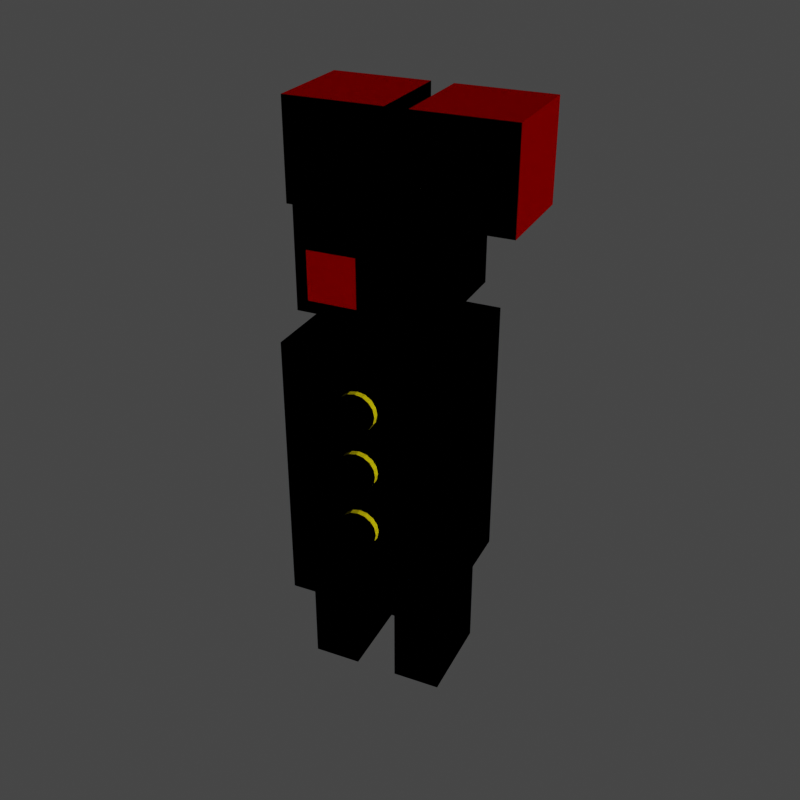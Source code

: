# Source: clownbuilder.blend  (saved by Blender 2.82.7; exported with 4.5.12 LTS)
import bpy
from mathutils import Matrix  # noqa: F401  (used for matrix-valued properties, if any)

bpy.ops.wm.read_factory_settings(use_empty=True)
scene = bpy.context.scene
scene.name = 'Scene'

# ---- collections
col_collection = bpy.data.collections.new('Collection'); scene.collection.children.link(col_collection)

# ---- materials (node trees are filled in below, after node groups)
mat_accent = bpy.data.materials.new('accent')
mat_skin = bpy.data.materials.new('skin')
mat_suit = bpy.data.materials.new('suit')
mat_button = bpy.data.materials.new('button')
mat_outline = bpy.data.materials.new('outline')
mat_outline.use_backface_culling = True

# ---- material node trees
mat_accent.use_nodes = True; mat_accent.node_tree.nodes.clear()
_N = mat_accent.node_tree.nodes; _L = mat_accent.node_tree.links
n0 = _N.new('ShaderNodeOutputMaterial'); n0.name = 'Material Output'; n0.location = (460, 300)
n1 = _N.new('ShaderNodeBsdfAnisotropic'); n1.name = 'Glossy BSDF'; n1.location = (10, 300)
n1.distribution = 'GGX'
n2 = _N.new('ShaderNodeMixShader'); n2.name = 'Mix Shader'; n2.location = (240, 279)
n2.inputs[0].default_value = 0.3917
n3 = _N.new('ShaderNodeBrightContrast'); n3.name = 'Bright/Contrast'; n3.location = (-143, 23)
n3.inputs[1].default_value = -0.6
n4 = _N.new('ShaderNodeBsdfDiffuse'); n4.name = 'Diffuse BSDF'; n4.location = (29, 58)
n5 = _N.new('ShaderNodeRGB'); n5.name = 'RGB.002'; n5.location = (-489, -49)
n5.outputs[0].default_value = (0.01633, 0.7678, 0.0, 1.0)
n6 = _N.new('ShaderNodeRGB'); n6.name = 'RGB.001'; n6.location = (-485, 195)
n6.outputs[0].default_value = (0.0, 0.2486, 0.8, 1.0)
n7 = _N.new('ShaderNodeRGB'); n7.name = 'RGB'; n7.location = (-477, 432)
n7.outputs[0].default_value = (0.8, 0.000317, 0.0, 1.0)
_L.new(n1.outputs[0], n2.inputs[1])
_L.new(n2.outputs[0], n0.inputs[0])
_L.new(n4.outputs[0], n2.inputs[2])
_L.new(n3.outputs[0], n4.inputs[0])
_L.new(n7.outputs[0], n1.inputs[0])
_L.new(n7.outputs[0], n3.inputs[0])
n0.is_active_output = True
mat_skin.use_nodes = True; mat_skin.node_tree.nodes.clear()
_N = mat_skin.node_tree.nodes; _L = mat_skin.node_tree.links
n0 = _N.new('ShaderNodeOutputMaterial'); n0.name = 'Material Output'; n0.location = (300, 300)
n1 = _N.new('ShaderNodeBsdfPrincipled'); n1.name = 'Principled BSDF'; n1.location = (10, 300)
n1.distribution = 'GGX'
n1.subsurface_method = 'BURLEY'
n1.inputs[3].default_value = 1.45
n1.inputs[27].default_value = (0.0, 0.0, 0.0, 1.0)
n1.inputs[28].default_value = 1.0
n2 = _N.new('ShaderNodeRGB'); n2.name = 'RGB'; n2.location = (-408, 207)
n2.width = 270
n2.outputs[0].default_value = (0.06372, 0.06372, 0.06372, 1.0)
n3 = _N.new('ShaderNodeRGB'); n3.name = 'RGB.002'; n3.location = (-423, -20)
n3.width = 270
n3.outputs[0].default_value = (0.3424, 0.3424, 0.3424, 1.0)
n4 = _N.new('ShaderNodeRGB'); n4.name = 'RGB.001'; n4.location = (-419, 426)
n4.width = 270
n4.outputs[0].default_value = (1.0, 1.0, 1.0, 1.0)
_L.new(n1.outputs[0], n0.inputs[0])
_L.new(n4.outputs[0], n1.inputs[0])
n0.is_active_output = True
mat_suit.use_nodes = True; mat_suit.node_tree.nodes.clear()
_N = mat_suit.node_tree.nodes; _L = mat_suit.node_tree.links
n0 = _N.new('ShaderNodeOutputMaterial'); n0.name = 'Material Output'; n0.location = (300, 300)
n1 = _N.new('ShaderNodeBsdfPrincipled'); n1.name = 'Principled BSDF'; n1.location = (10, 300)
n1.distribution = 'GGX'
n1.subsurface_method = 'BURLEY'
n1.inputs[3].default_value = 1.45
n1.inputs[27].default_value = (0.0, 0.0, 0.0, 1.0)
n1.inputs[28].default_value = 1.0
n2 = _N.new('ShaderNodeRGB'); n2.name = 'RGB.002'; n2.location = (-302, -7)
n2.outputs[0].default_value = (0.8, 0.1991, 0.7865, 1.0)
n3 = _N.new('ShaderNodeRGB'); n3.name = 'RGB.001'; n3.location = (-305, 243)
n3.outputs[0].default_value = (0.8, 0.1396, 0.001132, 1.0)
n4 = _N.new('ShaderNodeRGB'); n4.name = 'RGB'; n4.location = (-300, 489)
n4.outputs[0].default_value = (0.03536, 0.2857, 0.8, 1.0)
_L.new(n1.outputs[0], n0.inputs[0])
_L.new(n4.outputs[0], n1.inputs[0])
n0.is_active_output = True
mat_button.use_nodes = True; mat_button.node_tree.nodes.clear()
_N = mat_button.node_tree.nodes; _L = mat_button.node_tree.links
n0 = _N.new('ShaderNodeOutputMaterial'); n0.name = 'Material Output'; n0.location = (300, 300)
n1 = _N.new('ShaderNodeBsdfPrincipled'); n1.name = 'Principled BSDF'; n1.location = (10, 300)
n1.distribution = 'GGX'
n1.subsurface_method = 'BURLEY'
n1.inputs[3].default_value = 1.45
n1.inputs[27].default_value = (0.0, 0.0, 0.0, 1.0)
n1.inputs[28].default_value = 1.0
n2 = _N.new('ShaderNodeRGB'); n2.name = 'RGB.002'; n2.location = (-302, 332)
n2.outputs[0].default_value = (0.1128, 0.001542, 0.0, 1.0)
n3 = _N.new('ShaderNodeRGB'); n3.name = 'RGB.001'; n3.location = (-300, 117)
n3.outputs[0].default_value = (0.2337, 0.01089, 0.5797, 1.0)
n4 = _N.new('ShaderNodeRGB'); n4.name = 'RGB'; n4.location = (-301, 545)
n4.outputs[0].default_value = (0.5797, 0.5304, 0.0, 1.0)
_L.new(n1.outputs[0], n0.inputs[0])
_L.new(n4.outputs[0], n1.inputs[0])
n0.is_active_output = True
mat_outline.use_nodes = True; mat_outline.node_tree.nodes.clear()
_N = mat_outline.node_tree.nodes; _L = mat_outline.node_tree.links
n0 = _N.new('ShaderNodeOutputMaterial'); n0.name = 'Material Output'; n0.location = (300, 300)
n1 = _N.new('ShaderNodeEmission'); n1.name = 'Emission'; n1.location = (10, 300)
n1.inputs[1].default_value = 3.0
_L.new(n1.outputs[0], n0.inputs[0])
n0.is_active_output = True

# ---- world
world_world = bpy.data.worlds.new('World'); scene.world = world_world
world_world.use_nodes = True; world_world.node_tree.nodes.clear()
_N = world_world.node_tree.nodes; _L = world_world.node_tree.links
n0 = _N.new('ShaderNodeOutputWorld'); n0.name = 'World Output'; n0.location = (300, 300)
n1 = _N.new('ShaderNodeBackground'); n1.name = 'Background'; n1.location = (10, 300)
n1.inputs[0].default_value = (0.05088, 0.05088, 0.05088, 1.0)
_L.new(n1.outputs[0], n0.inputs[0])
n0.is_active_output = True
world_world.color = (0.05088, 0.05088, 0.05088)
world_world.use_sun_shadow = False
world_world.sun_shadow_jitter_overblur = 0.0

# ---- cameras
cam_camera_001 = bpy.data.cameras.new('Camera.001')
cam_camera_002 = bpy.data.cameras.new('Camera.002')

# ---- lights
light_sun = bpy.data.lights.new('Sun', 'SUN')
light_sun.color = (1.0, 0.9163, 0.6905)
light_sun.transmission_factor = 0.0
light_sun.energy = 6.0
light_sun.shadow_soft_size = 0.125

# ---- meshes
me_clown = bpy.data.meshes.new('Clown')
me_clown.from_pydata([(-0.6251, -0.6251, 3.943), (-0.6251, -0.6251, 6.528), (-0.6251, 0.6251, 6.528), (-0.6251, 0.6251, 3.943), (0.6251, 0.6251, 6.528), (0.6251, 0.6251, 3.943), (0.6251, -0.6251, 6.528), (0.6251, -0.6251, 3.943), (-1.0, -1.0, 6.377), (-1.0, -1.0, 8.377), (-1.0, 1.0, 8.377), (-1.0, 1.0, 6.377), (1.0, 1.0, 8.377), (1.0, 1.0, 6.377), (1.0, -1.0, 8.377), (1.0, -1.0, 6.377), (-1.353, -1.582, 7.565), (-1.353, -1.582, 9.094), (-1.353, -0.05225, 9.094), (-1.353, -0.05225, 7.565), (0.1763, -0.05225, 9.094), (0.1763, -0.05225, 7.565), (0.1763, -1.582, 9.094), (0.1763, -1.582, 7.565), (-1.353, 0.2943, 7.565), (-1.353, 0.2943, 9.094), (-1.353, 1.824, 9.094), (-1.353, 1.824, 7.565), (0.1763, 1.824, 9.094), (0.1763, 1.824, 7.565), (0.1763, 0.2943, 9.094), (0.1763, 0.2943, 7.565), (0.9747, -0.3436, 6.985), (0.9747, -0.3436, 7.672), (0.9747, 0.3436, 7.672), (0.9747, 0.3436, 6.985), (1.839, 0.3436, 7.672), (1.839, 0.3436, 6.985), (1.839, -0.3436, 7.672), (1.839, -0.3436, 6.985), (-1.187, -1.187, 1.656), (-1.187, -1.187, 5.928), (-1.187, 1.187, 5.928), (-1.187, 1.187, 1.656), (1.187, 1.187, 5.928), (1.187, 1.187, 1.656), (1.187, -1.187, 5.928), (1.187, -1.187, 1.656), (-0.7193, -0.3374, 0.002738), (-0.7193, -0.3374, 2.003), (-0.7193, -1.094, 0.002738), (-0.7193, -1.094, 2.003), (0.7193, -0.3374, 0.002738), (0.7193, -0.3374, 2.003), (0.7193, -1.094, 0.002738), (0.7193, -1.094, 2.003), (-0.7193, 1.084, 0.002738), (-0.7193, 1.084, 2.003), (-0.7193, 0.3277, 0.002738), (-0.7193, 0.3277, 2.003), (0.7193, 1.084, 0.002738), (0.7193, 1.084, 2.003), (0.7193, 0.3277, 0.002738), (0.7193, 0.3277, 2.003), (1.083, 0.2986, 3.145), (1.279, 0.2986, 3.145), (1.083, 0.2759, 3.031), (1.279, 0.2759, 3.031), (1.083, 0.2111, 2.934), (1.279, 0.2111, 2.934), (1.083, 0.1143, 2.869), (1.279, 0.1143, 2.869), (1.083, -1.305e-08, 2.847), (1.279, -1.305e-08, 2.847), (1.083, -0.1143, 2.869), (1.279, -0.1143, 2.869), (1.083, -0.2111, 2.934), (1.279, -0.2111, 2.934), (1.083, -0.2759, 3.031), (1.279, -0.2759, 3.031), (1.083, -0.2986, 3.145), (1.279, -0.2986, 3.145), (1.083, -0.2759, 3.26), (1.279, -0.2759, 3.26), (1.083, -0.2111, 3.356), (1.279, -0.2111, 3.356), (1.083, -0.1143, 3.421), (1.279, -0.1143, 3.421), (1.083, 3.561e-09, 3.444), (1.279, 3.561e-09, 3.444), (1.083, 0.1143, 3.421), (1.279, 0.1143, 3.421), (1.083, 0.2111, 3.356), (1.279, 0.2111, 3.356), (1.083, 0.2759, 3.26), (1.279, 0.2759, 3.26), (1.083, 0.2986, 4.155), (1.279, 0.2986, 4.155), (1.083, 0.2759, 4.04), (1.279, 0.2759, 4.04), (1.083, 0.2111, 3.943), (1.279, 0.2111, 3.943), (1.083, 0.1143, 3.879), (1.279, 0.1143, 3.879), (1.083, -1.305e-08, 3.856), (1.279, -1.305e-08, 3.856), (1.083, -0.1143, 3.879), (1.279, -0.1143, 3.879), (1.083, -0.2111, 3.943), (1.279, -0.2111, 3.943), (1.083, -0.2759, 4.04), (1.279, -0.2759, 4.04), (1.083, -0.2986, 4.155), (1.279, -0.2986, 4.155), (1.083, -0.2759, 4.269), (1.279, -0.2759, 4.269), (1.083, -0.2111, 4.366), (1.279, -0.2111, 4.366), (1.083, -0.1143, 4.43), (1.279, -0.1143, 4.43), (1.083, 3.561e-09, 4.453), (1.279, 3.561e-09, 4.453), (1.083, 0.1143, 4.43), (1.279, 0.1143, 4.43), (1.083, 0.2111, 4.366), (1.279, 0.2111, 4.366), (1.083, 0.2759, 4.269), (1.279, 0.2759, 4.269), (1.083, 0.2986, 5.12), (1.279, 0.2986, 5.12), (1.083, 0.2759, 5.006), (1.279, 0.2759, 5.006), (1.083, 0.2111, 4.909), (1.279, 0.2111, 4.909), (1.083, 0.1143, 4.844), (1.279, 0.1143, 4.844), (1.083, -1.305e-08, 4.822), (1.279, -1.305e-08, 4.822), (1.083, -0.1143, 4.844), (1.279, -0.1143, 4.844), (1.083, -0.2111, 4.909), (1.279, -0.2111, 4.909), (1.083, -0.2759, 5.006), (1.279, -0.2759, 5.006), (1.083, -0.2986, 5.12), (1.279, -0.2986, 5.12), (1.083, -0.2759, 5.234), (1.279, -0.2759, 5.234), (1.083, -0.2111, 5.331), (1.279, -0.2111, 5.331), (1.083, -0.1143, 5.396), (1.279, -0.1143, 5.396), (1.083, 3.561e-09, 5.419), (1.279, 3.561e-09, 5.419), (1.083, 0.1143, 5.396), (1.279, 0.1143, 5.396), (1.083, 0.2111, 5.331), (1.279, 0.2111, 5.331), (1.083, 0.2759, 5.234), (1.279, 0.2759, 5.234)], [], [(0, 1, 2), (0, 2, 3), (3, 2, 4), (3, 4, 5), (5, 4, 6), (5, 6, 7), (7, 6, 1), (7, 1, 0), (3, 5, 7), (3, 7, 0), (4, 2, 1), (4, 1, 6), (8, 9, 10), (8, 10, 11), (11, 10, 12), (11, 12, 13), (13, 12, 14), (13, 14, 15), (15, 14, 9), (15, 9, 8), (11, 13, 15), (11, 15, 8), (12, 10, 9), (12, 9, 14), (16, 17, 18), (16, 18, 19), (19, 18, 20), (19, 20, 21), (21, 20, 22), (21, 22, 23), (23, 22, 17), (23, 17, 16), (19, 21, 23), (19, 23, 16), (20, 18, 17), (20, 17, 22), (24, 25, 26), (24, 26, 27), (27, 26, 28), (27, 28, 29), (29, 28, 30), (29, 30, 31), (31, 30, 25), (31, 25, 24), (27, 29, 31), (27, 31, 24), (28, 26, 25), (28, 25, 30), (32, 33, 34), (32, 34, 35), (35, 34, 36), (35, 36, 37), (37, 36, 38), (37, 38, 39), (39, 38, 33), (39, 33, 32), (35, 37, 39), (35, 39, 32), (36, 34, 33), (36, 33, 38), (40, 41, 42), (40, 42, 43), (43, 42, 44), (43, 44, 45), (45, 44, 46), (45, 46, 47), (47, 46, 41), (47, 41, 40), (43, 45, 47), (43, 47, 40), (44, 42, 41), (44, 41, 46), (48, 49, 51, 50), (50, 51, 55, 54), (54, 55, 53, 52), (52, 53, 49, 48), (50, 54, 52, 48), (55, 51, 49, 53), (56, 57, 59, 58), (58, 59, 63, 62), (62, 63, 61, 60), (60, 61, 57, 56), (58, 62, 60, 56), (63, 59, 57, 61), (64, 65, 67, 66), (66, 67, 69, 68), (68, 69, 71, 70), (70, 71, 73, 72), (72, 73, 75, 74), (74, 75, 77, 76), (76, 77, 79, 78), (78, 79, 81, 80), (80, 81, 83, 82), (82, 83, 85, 84), (84, 85, 87, 86), (86, 87, 89, 88), (88, 89, 91, 90), (90, 91, 93, 92), (67, 65, 95, 93, 91, 89, 87, 85, 83, 81, 79, 77, 75, 73, 71, 69), (92, 93, 95, 94), (94, 95, 65, 64), (64, 66, 68, 70, 72, 74, 76, 78, 80, 82, 84, 86, 88, 90, 92, 94), (96, 97, 99, 98), (98, 99, 101, 100), (100, 101, 103, 102), (102, 103, 105, 104), (104, 105, 107, 106), (106, 107, 109, 108), (108, 109, 111, 110), (110, 111, 113, 112), (112, 113, 115, 114), (114, 115, 117, 116), (116, 117, 119, 118), (118, 119, 121, 120), (120, 121, 123, 122), (122, 123, 125, 124), (99, 97, 127, 125, 123, 121, 119, 117, 115, 113, 111, 109, 107, 105, 103, 101), (124, 125, 127, 126), (126, 127, 97, 96), (96, 98, 100, 102, 104, 106, 108, 110, 112, 114, 116, 118, 120, 122, 124, 126), (128, 129, 131, 130), (130, 131, 133, 132), (132, 133, 135, 134), (134, 135, 137, 136), (136, 137, 139, 138), (138, 139, 141, 140), (140, 141, 143, 142), (142, 143, 145, 144), (144, 145, 147, 146), (146, 147, 149, 148), (148, 149, 151, 150), (150, 151, 153, 152), (152, 153, 155, 154), (154, 155, 157, 156), (131, 129, 159, 157, 155, 153, 151, 149, 147, 145, 143, 141, 139, 137, 135, 133), (156, 157, 159, 158), (158, 159, 129, 128), (128, 130, 132, 134, 136, 138, 140, 142, 144, 146, 148, 150, 152, 154, 156, 158)])
me_clown.polygons.foreach_set('material_index', [1, 1, 1, 1, 1, 1, 1, 1, 1, 1, 1, 1, 1, 1, 1, 1, 1, 1, 1, 1, 1, 1, 1, 1, 0, 0, 0, 0, 0, 0, 0, 0, 0, 0, 0, 0, 0, 0, 0, 0, 0, 0, 0, 0, 0, 0, 0, 0, 0, 0, 0, 0, 0, 0, 0, 0, 0, 0, 0, 0, 2, 2, 2, 2, 2, 2, 2, 2, 2, 2, 2, 2, 2, 2, 2, 2, 2, 2, 2, 2, 2, 2, 2, 2, 3, 3, 3, 3, 3, 3, 3, 3, 3, 3, 3, 3, 3, 3, 3, 3, 3, 3, 3, 3, 3, 3, 3, 3, 3, 3, 3, 3, 3, 3, 3, 3, 3, 3, 3, 3, 3, 3, 3, 3, 3, 3, 3, 3, 3, 3, 3, 3, 3, 3, 3, 3, 3, 3])
_uv = me_clown.uv_layers.new(name='UVMap')
_uv.uv.foreach_set('vector', [0.0, 0.0, 1.0, 0.0, 1.0, 1.0, 0.0, 0.0, 1.0, 0.0, 1.0, 1.0, 0.0, 0.0, 1.0, 0.0, 1.0, 1.0, 0.0, 0.0, 1.0, 0.0, 1.0, 1.0, 0.0, 0.0, 1.0, 0.0, 1.0, 1.0, 0.0, 0.0, 1.0, 0.0, 1.0, 1.0, 0.0, 0.0, 1.0, 0.0, 1.0, 1.0, 0.0, 0.0, 1.0, 0.0, 1.0, 1.0, 0.0, 0.0, 1.0, 0.0, 1.0, 1.0, 0.0, 0.0, 1.0, 0.0, 1.0, 1.0, 0.0, 0.0, 1.0, 0.0, 1.0, 1.0, 0.0, 0.0, 1.0, 0.0, 1.0, 1.0, 0.0, 0.0, 1.0, 0.0, 1.0, 1.0, 0.0, 0.0, 1.0, 0.0, 1.0, 1.0, 0.0, 0.0, 1.0, 0.0, 1.0, 1.0, 0.0, 0.0, 1.0, 0.0, 1.0, 1.0, 0.0, 0.0, 1.0, 0.0, 1.0, 1.0, 0.0, 0.0, 1.0, 0.0, 1.0, 1.0, 0.0, 0.0, 1.0, 0.0, 1.0, 1.0, 0.0, 0.0, 1.0, 0.0, 1.0, 1.0, 0.0, 0.0, 1.0, 0.0, 1.0, 1.0, 0.0, 0.0, 1.0, 0.0, 1.0, 1.0, 0.0, 0.0, 1.0, 0.0, 1.0, 1.0, 0.0, 0.0, 1.0, 0.0, 1.0, 1.0, 0.0, 0.0, 1.0, 0.0, 1.0, 1.0, 0.0, 0.0, 1.0, 0.0, 1.0, 1.0, 0.0, 0.0, 1.0, 0.0, 1.0, 1.0, 0.0, 0.0, 1.0, 0.0, 1.0, 1.0, 0.0, 0.0, 1.0, 0.0, 1.0, 1.0, 0.0, 0.0, 1.0, 0.0, 1.0, 1.0, 0.0, 0.0, 1.0, 0.0, 1.0, 1.0, 0.0, 0.0, 1.0, 0.0, 1.0, 1.0, 0.0, 0.0, 1.0, 0.0, 1.0, 1.0, 0.0, 0.0, 1.0, 0.0, 1.0, 1.0, 0.0, 0.0, 1.0, 0.0, 1.0, 1.0, 0.0, 0.0, 1.0, 0.0, 1.0, 1.0, 0.0, 0.0, 1.0, 0.0, 1.0, 1.0, 0.0, 0.0, 1.0, 0.0, 1.0, 1.0, 0.0, 0.0, 1.0, 0.0, 1.0, 1.0, 0.0, 0.0, 1.0, 0.0, 1.0, 1.0, 0.0, 0.0, 1.0, 0.0, 1.0, 1.0, 0.0, 0.0, 1.0, 0.0, 1.0, 1.0, 0.0, 0.0, 1.0, 0.0, 1.0, 1.0, 0.0, 0.0, 1.0, 0.0, 1.0, 1.0, 0.0, 0.0, 1.0, 0.0, 1.0, 1.0, 0.0, 0.0, 1.0, 0.0, 1.0, 1.0, 0.0, 0.0, 1.0, 0.0, 1.0, 1.0, 0.0, 0.0, 1.0, 0.0, 1.0, 1.0, 0.0, 0.0, 1.0, 0.0, 1.0, 1.0, 0.0, 0.0, 1.0, 0.0, 1.0, 1.0, 0.0, 0.0, 1.0, 0.0, 1.0, 1.0, 0.0, 0.0, 1.0, 0.0, 1.0, 1.0, 0.0, 0.0, 1.0, 0.0, 1.0, 1.0, 0.0, 0.0, 1.0, 0.0, 1.0, 1.0, 0.0, 0.0, 1.0, 0.0, 1.0, 1.0, 0.0, 0.0, 1.0, 0.0, 1.0, 1.0, 0.0, 0.0, 1.0, 0.0, 1.0, 1.0, 0.0, 0.0, 1.0, 0.0, 1.0, 1.0, 0.0, 0.0, 1.0, 0.0, 1.0, 1.0, 0.0, 0.0, 1.0, 0.0, 1.0, 1.0, 0.0, 0.0, 1.0, 0.0, 1.0, 1.0, 0.0, 0.0, 1.0, 0.0, 1.0, 1.0, 0.0, 0.0, 1.0, 0.0, 1.0, 1.0, 0.0, 0.0, 1.0, 0.0, 1.0, 1.0, 0.0, 0.0, 1.0, 0.0, 1.0, 1.0, 0.0, 0.0, 1.0, 0.0, 1.0, 1.0, 0.0, 0.0, 1.0, 0.0, 1.0, 1.0, 0.0, 0.0, 1.0, 0.0, 1.0, 1.0, 0.0, 0.0, 1.0, 0.0, 1.0, 1.0, 0.0, 0.0, 1.0, 0.0, 1.0, 1.0, 0.0, 0.0, 1.0, 0.0, 1.0, 1.0, 0.0, 0.0, 1.0, 0.0, 1.0, 1.0, 0.375, 0.0, 0.625, 0.0, 0.625, 0.25, 0.375, 0.25, 0.375, 0.25, 0.625, 0.25, 0.625, 0.5, 0.375, 0.5, 0.375, 0.5, 0.625, 0.5, 0.625, 0.75, 0.375, 0.75, 0.375, 0.75, 0.625, 0.75, 0.625, 1.0, 0.375, 1.0, 0.125, 0.5, 0.375, 0.5, 0.375, 0.75, 0.125, 0.75, 0.625, 0.5, 0.875, 0.5, 0.875, 0.75, 0.625, 0.75, 0.375, 0.0, 0.625, 0.0, 0.625, 0.25, 0.375, 0.25, 0.375, 0.25, 0.625, 0.25, 0.625, 0.5, 0.375, 0.5, 0.375, 0.5, 0.625, 0.5, 0.625, 0.75, 0.375, 0.75, 0.375, 0.75, 0.625, 0.75, 0.625, 1.0, 0.375, 1.0, 0.125, 0.5, 0.375, 0.5, 0.375, 0.75, 0.125, 0.75, 0.625, 0.5, 0.875, 0.5, 0.875, 0.75, 0.625, 0.75, 1.0, 0.5, 1.0, 1.0, 0.9375, 1.0, 0.9375, 0.5, 0.9375, 0.5, 0.9375, 1.0, 0.875, 1.0, 0.875, 0.5, 0.875, 0.5, 0.875, 1.0, 0.8125, 1.0, 0.8125, 0.5, 0.8125, 0.5, 0.8125, 1.0, 0.75, 1.0, 0.75, 0.5, 0.75, 0.5, 0.75, 1.0, 0.6875, 1.0, 0.6875, 0.5, 0.6875, 0.5, 0.6875, 1.0, 0.625, 1.0, 0.625, 0.5, 0.625, 0.5, 0.625, 1.0, 0.5625, 1.0, 0.5625, 0.5, 0.5625, 0.5, 0.5625, 1.0, 0.5, 1.0, 0.5, 0.5, 0.5, 0.5, 0.5, 1.0, 0.4375, 1.0, 0.4375, 0.5, 0.4375, 0.5, 0.4375, 1.0, 0.375, 1.0, 0.375, 0.5, 0.375, 0.5, 0.375, 1.0, 0.3125, 1.0, 0.3125, 0.5, 0.3125, 0.5, 0.3125, 1.0, 0.25, 1.0, 0.25, 0.5, 0.25, 0.5, 0.25, 1.0, 0.1875, 1.0, 0.1875, 0.5, 0.1875, 0.5, 0.1875, 1.0, 0.125, 1.0, 0.125, 0.5, 0.3418, 0.4717, 0.25, 0.49, 0.1582, 0.4717, 0.08029, 0.4197, 0.02827, 0.3418, 0.01, 0.25, 0.02827, 0.1582, 0.08029, 0.08029, 0.1582, 0.02827, 0.25, 0.01, 0.3418, 0.02827, 0.4197, 0.08029, 0.4717, 0.1582, 0.49, 0.25, 0.4717, 0.3418, 0.4197, 0.4197, 0.125, 0.5, 0.125, 1.0, 0.0625, 1.0, 0.0625, 0.5, 0.0625, 0.5, 0.0625, 1.0, 0.0, 1.0, 0.0, 0.5, 0.75, 0.49, 0.8418, 0.4717, 0.9197, 0.4197, 0.9717, 0.3418, 0.99, 0.25, 0.9717, 0.1582, 0.9197, 0.08029, 0.8418, 0.02827, 0.75, 0.01, 0.6582, 0.02827, 0.5803, 0.08029, 0.5283, 0.1582, 0.51, 0.25, 0.5283, 0.3418, 0.5803, 0.4197, 0.6582, 0.4717, 1.0, 0.5, 1.0, 1.0, 0.9375, 1.0, 0.9375, 0.5, 0.9375, 0.5, 0.9375, 1.0, 0.875, 1.0, 0.875, 0.5, 0.875, 0.5, 0.875, 1.0, 0.8125, 1.0, 0.8125, 0.5, 0.8125, 0.5, 0.8125, 1.0, 0.75, 1.0, 0.75, 0.5, 0.75, 0.5, 0.75, 1.0, 0.6875, 1.0, 0.6875, 0.5, 0.6875, 0.5, 0.6875, 1.0, 0.625, 1.0, 0.625, 0.5, 0.625, 0.5, 0.625, 1.0, 0.5625, 1.0, 0.5625, 0.5, 0.5625, 0.5, 0.5625, 1.0, 0.5, 1.0, 0.5, 0.5, 0.5, 0.5, 0.5, 1.0, 0.4375, 1.0, 0.4375, 0.5, 0.4375, 0.5, 0.4375, 1.0, 0.375, 1.0, 0.375, 0.5, 0.375, 0.5, 0.375, 1.0, 0.3125, 1.0, 0.3125, 0.5, 0.3125, 0.5, 0.3125, 1.0, 0.25, 1.0, 0.25, 0.5, 0.25, 0.5, 0.25, 1.0, 0.1875, 1.0, 0.1875, 0.5, 0.1875, 0.5, 0.1875, 1.0, 0.125, 1.0, 0.125, 0.5, 0.3418, 0.4717, 0.25, 0.49, 0.1582, 0.4717, 0.08029, 0.4197, 0.02827, 0.3418, 0.01, 0.25, 0.02827, 0.1582, 0.08029, 0.08029, 0.1582, 0.02827, 0.25, 0.01, 0.3418, 0.02827, 0.4197, 0.08029, 0.4717, 0.1582, 0.49, 0.25, 0.4717, 0.3418, 0.4197, 0.4197, 0.125, 0.5, 0.125, 1.0, 0.0625, 1.0, 0.0625, 0.5, 0.0625, 0.5, 0.0625, 1.0, 0.0, 1.0, 0.0, 0.5, 0.75, 0.49, 0.8418, 0.4717, 0.9197, 0.4197, 0.9717, 0.3418, 0.99, 0.25, 0.9717, 0.1582, 0.9197, 0.08029, 0.8418, 0.02827, 0.75, 0.01, 0.6582, 0.02827, 0.5803, 0.08029, 0.5283, 0.1582, 0.51, 0.25, 0.5283, 0.3418, 0.5803, 0.4197, 0.6582, 0.4717, 1.0, 0.5, 1.0, 1.0, 0.9375, 1.0, 0.9375, 0.5, 0.9375, 0.5, 0.9375, 1.0, 0.875, 1.0, 0.875, 0.5, 0.875, 0.5, 0.875, 1.0, 0.8125, 1.0, 0.8125, 0.5, 0.8125, 0.5, 0.8125, 1.0, 0.75, 1.0, 0.75, 0.5, 0.75, 0.5, 0.75, 1.0, 0.6875, 1.0, 0.6875, 0.5, 0.6875, 0.5, 0.6875, 1.0, 0.625, 1.0, 0.625, 0.5, 0.625, 0.5, 0.625, 1.0, 0.5625, 1.0, 0.5625, 0.5, 0.5625, 0.5, 0.5625, 1.0, 0.5, 1.0, 0.5, 0.5, 0.5, 0.5, 0.5, 1.0, 0.4375, 1.0, 0.4375, 0.5, 0.4375, 0.5, 0.4375, 1.0, 0.375, 1.0, 0.375, 0.5, 0.375, 0.5, 0.375, 1.0, 0.3125, 1.0, 0.3125, 0.5, 0.3125, 0.5, 0.3125, 1.0, 0.25, 1.0, 0.25, 0.5, 0.25, 0.5, 0.25, 1.0, 0.1875, 1.0, 0.1875, 0.5, 0.1875, 0.5, 0.1875, 1.0, 0.125, 1.0, 0.125, 0.5, 0.3418, 0.4717, 0.25, 0.49, 0.1582, 0.4717, 0.08029, 0.4197, 0.02827, 0.3418, 0.01, 0.25, 0.02827, 0.1582, 0.08029, 0.08029, 0.1582, 0.02827, 0.25, 0.01, 0.3418, 0.02827, 0.4197, 0.08029, 0.4717, 0.1582, 0.49, 0.25, 0.4717, 0.3418, 0.4197, 0.4197, 0.125, 0.5, 0.125, 1.0, 0.0625, 1.0, 0.0625, 0.5, 0.0625, 0.5, 0.0625, 1.0, 0.0, 1.0, 0.0, 0.5, 0.75, 0.49, 0.8418, 0.4717, 0.9197, 0.4197, 0.9717, 0.3418, 0.99, 0.25, 0.9717, 0.1582, 0.9197, 0.08029, 0.8418, 0.02827, 0.75, 0.01, 0.6582, 0.02827, 0.5803, 0.08029, 0.5283, 0.1582, 0.51, 0.25, 0.5283, 0.3418, 0.5803, 0.4197, 0.6582, 0.4717])
me_clown.materials.append(mat_accent)
me_clown.materials.append(mat_skin)
me_clown.materials.append(mat_suit)
me_clown.materials.append(mat_button)
me_clown.materials.append(mat_outline)
me_clown.use_remesh_fix_poles = True
me_clown.use_remesh_preserve_attributes = False
me_clown.use_mirror_vertex_groups = False
me_clown.update()

# ---- objects
ob_clown = bpy.data.objects.new('Clown', me_clown)
ob_sun = bpy.data.objects.new('Sun', light_sun)
ob_camera = bpy.data.objects.new('Camera', cam_camera_001)
ob_camera_001 = bpy.data.objects.new('Camera.001', cam_camera_002)
ob_clown_001 = bpy.data.objects.new('Clown.001', me_clown)

# ---- transforms, parenting, visibility, modifiers, constraints
ob_clown.location = (0.0, 0.0, 0.0)
ob_clown.lineart.crease_threshold = 0.0
_vg = ob_clown.vertex_groups.new(name='outline')
ob_sun.location = (0.0, 0.0, 0.0)
ob_sun.rotation_euler = (-1.007, 0.6738, -0.3194)
ob_sun.lineart.crease_threshold = 0.0
ob_camera.location = (13.09, 6.148, 12.77)
ob_camera.rotation_euler = (1.061, -3.712e-07, 2.004)
ob_camera.lineart.crease_threshold = 0.0
ob_camera_001.location = (0.0, 0.0, 0.0)
ob_camera_001.rotation_euler = (1.061, -3.856e-07, 2.004)
ob_camera_001.lineart.crease_threshold = 0.0
ob_clown_001.location = (0.0, 0.0, 0.0)
ob_clown_001.lineart.crease_threshold = 0.0
_vg = ob_clown_001.vertex_groups.new(name='outline')

# ---- collection membership
col_collection.objects.link(ob_clown)
col_collection.objects.link(ob_sun)
col_collection.objects.link(ob_camera)
col_collection.objects.link(ob_camera_001)
col_collection.objects.link(ob_clown_001)

# ---- scene / render settings (as saved in the file)
scene.camera = ob_camera
scene.frame_start = 1; scene.frame_end = 250; scene.frame_set(22)
scene.render.engine = 'CYCLES'
scene.render.resolution_x = 1080
scene.render.film_transparent = True
scene.render.use_freestyle = True
scene.render.line_thickness = 2.0
scene.cycles.use_denoising = False
scene.cycles.samples = 128
scene.cycles.sampling_pattern = 'TABULATED_SOBOL'
scene.cycles.use_adaptive_sampling = False
scene.cycles.use_light_tree = False
scene.view_settings.view_transform = 'Filmic'
bpy.context.view_layer.update()
